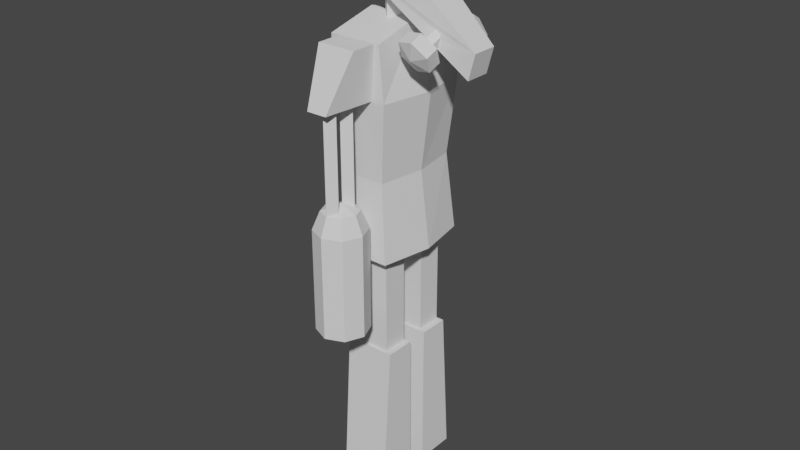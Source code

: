 # Source: plasma_bot.blend  (saved by Blender 3.6.11; exported with 4.5.12 LTS)
import bpy
from mathutils import Matrix  # noqa: F401  (used for matrix-valued properties, if any)

bpy.ops.wm.read_factory_settings(use_empty=True)
scene = bpy.context.scene
scene.name = 'Scene'

# ---- world
world_world = bpy.data.worlds.new('World'); scene.world = world_world
world_world.use_nodes = True; world_world.node_tree.nodes.clear()
_N = world_world.node_tree.nodes; _L = world_world.node_tree.links
n0 = _N.new('ShaderNodeOutputWorld'); n0.name = 'World Output'; n0.location = (300, 300)
n1 = _N.new('ShaderNodeBackground'); n1.name = 'Background'; n1.location = (10, 300)
n1.inputs[0].default_value = (0.05088, 0.05088, 0.05088, 1.0)
_L.new(n1.outputs[0], n0.inputs[0])
n0.is_active_output = True
world_world.color = (0.05088, 0.05088, 0.05088)
world_world.use_sun_shadow = False
world_world.sun_shadow_jitter_overblur = 0.0

# ---- meshes
me_body = bpy.data.meshes.new('Body')
me_body.from_pydata([(-0.5625, -1.0, -2.0), (-0.5625, -1.0, 1.0), (-0.75, 0.0, -2.0), (-0.75, 0.0, 1.0), (0.5625, -1.0, -2.0), (0.5625, -1.0, 1.0), (0.75, 0.0, -2.0), (0.75, 0.0, 1.0), (-0.4219, -0.9, -0.5), (-0.5625, 0.0, -0.5), (0.5625, 0.0, -0.5), (0.4219, -0.9, -0.5), (-0.5625, -1.0, 2.0), (-0.55, 0.0, 2.25), (0.45, 0.0, 2.25), (0.4625, -1.0, 2.0)], [], [(8, 1, 3, 9), (10, 7, 5, 11), (11, 5, 1, 8), (2, 6, 4, 0), (3, 1, 12, 13), (4, 11, 8, 0), (6, 10, 11, 4), (0, 8, 9, 2), (14, 13, 12, 15), (1, 5, 15, 12), (5, 7, 14, 15)])
_uv = me_body.uv_layers.new(name='UVMap')
_uv.uv.foreach_set('vector', [0.2597, 0.6453, 0.2413, 0.2944, 0.48, 0.2947, 0.4735, 0.6453, 0.00791, 0.6459, 5.157e-09, 0.297, 0.2387, 0.2956, 0.2217, 0.6451, 0.513, 0.5868, 0.48, 0.2347, 0.744, 0.2347, 0.711, 0.5868, 0.9788, -8.097e-10, 0.9788, 0.3521, 0.744, 0.3081, 0.744, 0.04401, 0.48, 0.2947, 0.2413, 0.2944, 0.2413, 0.05976, 0.4731, 0.0, 0.48, 0.9389, 0.513, 0.5868, 0.711, 0.5868, 0.744, 0.9389, 0.002637, 1.0, 0.00791, 0.6459, 0.2217, 0.6451, 0.2413, 0.9986, 0.2413, 0.9983, 0.2597, 0.6453, 0.4735, 0.6453, 0.48, 0.9985, 0.747, 0.3521, 0.9817, 0.3521, 0.9846, 0.594, 0.744, 0.594, 0.744, 0.2347, 0.48, 0.2347, 0.5034, 0.0, 0.744, 0.0, 0.2387, 0.2956, 5.157e-09, 0.297, 0.009448, 4.216e-08, 0.2413, 0.05994])
me_body.update()
me_right = bpy.data.meshes.new('Right')
me_right.from_pydata([(-0.2, -0.5, -0.5), (-0.375, 0.0, 0.5), (-0.3, 0.5, -0.5), (-0.375, 0.5, 0.5), (0.2, -0.5, -0.5), (0.375, 0.0, 0.5), (0.3, 0.5, -0.5), (0.375, 0.5, 0.5)], [], [(0, 1, 3, 2), (2, 3, 7, 6), (6, 7, 5, 4), (4, 5, 1, 0), (2, 6, 4, 0), (7, 3, 1, 5)])
_uv = me_right.uv_layers.new(name='UVMap')
_uv.uv.foreach_set('vector', [0.375, 0.0, 0.625, 0.0, 0.625, 0.25, 0.375, 0.25, 0.375, 0.25, 0.625, 0.25, 0.625, 0.5, 0.375, 0.5, 0.375, 0.5, 0.625, 0.5, 0.625, 0.75, 0.375, 0.75, 0.375, 0.75, 0.625, 0.75, 0.625, 1.0, 0.375, 1.0, 0.125, 0.5, 0.375, 0.5, 0.375, 0.75, 0.125, 0.75, 0.625, 0.5, 0.875, 0.5, 0.875, 0.75, 0.625, 0.75])
me_right.update()
me_right_001 = bpy.data.meshes.new('Right.001')
me_right_001.from_pydata([(0.0, 0.1, -1.0), (0.0, 0.1, 1.0), (0.1, 0.0, -1.0), (0.1, 0.0, 1.0), (0.0, -0.1, -1.0), (0.0, -0.1, 1.0), (-0.1, 0.0, -1.0), (-0.1, 0.0, 1.0)], [], [(0, 1, 3, 2), (2, 3, 5, 4), (3, 1, 7, 5), (4, 5, 7, 6), (6, 7, 1, 0), (0, 2, 4, 6)])
_uv = me_right_001.uv_layers.new(name='UVMap')
_uv.uv.foreach_set('vector', [1.0, 0.5, 1.0, 1.0, 0.75, 1.0, 0.75, 0.5, 0.75, 0.5, 0.75, 1.0, 0.5, 1.0, 0.5, 0.5, 0.49, 0.25, 0.25, 0.49, 0.01, 0.25, 0.25, 0.01, 0.5, 0.5, 0.5, 1.0, 0.25, 1.0, 0.25, 0.5, 0.25, 0.5, 0.25, 1.0, 0.0, 1.0, 0.0, 0.5, 0.75, 0.49, 0.99, 0.25, 0.75, 0.01, 0.51, 0.25])
me_right_001.update()
me_right_002 = bpy.data.meshes.new('Right.002')
me_right_002.from_pydata([(0.0, 0.1, -1.0), (0.0, 0.1, 1.0), (0.1, 0.0, -1.0), (0.1, 0.0, 1.0), (0.0, -0.1, -1.0), (0.0, -0.1, 1.0), (-0.1, 0.0, -1.0), (-0.1, 0.0, 1.0)], [], [(0, 1, 3, 2), (2, 3, 5, 4), (3, 1, 7, 5), (4, 5, 7, 6), (6, 7, 1, 0), (0, 2, 4, 6)])
_uv = me_right_002.uv_layers.new(name='UVMap')
_uv.uv.foreach_set('vector', [1.0, 0.5, 1.0, 1.0, 0.75, 1.0, 0.75, 0.5, 0.75, 0.5, 0.75, 1.0, 0.5, 1.0, 0.5, 0.5, 0.49, 0.25, 0.25, 0.49, 0.01, 0.25, 0.25, 0.01, 0.5, 0.5, 0.5, 1.0, 0.25, 1.0, 0.25, 0.5, 0.25, 0.5, 0.25, 1.0, 0.0, 1.0, 0.0, 0.5, 0.75, 0.49, 0.99, 0.25, 0.75, 0.01, 0.51, 0.25])
me_right_002.update()
me_right_003 = bpy.data.meshes.new('Right.003')
me_right_003.from_pydata([(0.25, 0.25, 0.1036), (0.0, 0.5, -2.25), (0.3536, 0.3536, -0.25), (0.0, 0.5, -0.25), (0.3536, 0.3536, -2.25), (0.3536, 0.0, 0.1036), (0.5, 0.0, -0.25), (0.5, 0.0, -2.25), (0.5, 0.0, -0.25), (0.25, -0.25, 0.1036), (0.3536, -0.3536, -2.25), (0.3536, -0.3536, -0.25), (0.3536, -0.3536, -0.25), (0.0, -0.5, -2.25), (0.0, -0.3536, 0.1036), (0.0, -0.5, -0.25), (0.0, -0.5, -0.25), (-0.3536, -0.3536, -2.25), (-0.3536, -0.3536, -0.25), (-0.25, -0.25, 0.1036), (-0.5, 0.0, -2.25), (-0.3536, -0.3536, -0.25), (-0.5, 0.0, -0.25), (-0.3536, 0.3536, -2.25), (-0.3536, 0.3536, -0.25), (-0.3536, 0.0, 0.1036), (-0.5, 0.0, -0.25), (-0.25, 0.25, 0.1036), (-0.3536, 0.3536, -0.25), (0.0, 0.0, 0.25), (0.0, 0.3536, 0.1036), (0.0, 0.5, -0.25)], [], [(30, 0, 2, 31), (30, 29, 0), (0, 29, 5), (2, 0, 5, 6), (5, 29, 9), (6, 5, 9, 11), (11, 9, 14, 16), (9, 29, 14), (16, 14, 19, 21), (14, 29, 19), (21, 19, 25, 26), (19, 29, 25), (26, 25, 27, 28), (25, 29, 27), (28, 27, 30, 31), (27, 29, 30), (1, 3, 2, 4), (4, 2, 8, 7), (7, 8, 12, 10), (10, 12, 15, 13), (13, 15, 18, 17), (17, 18, 22, 20), (12, 8, 6, 11, 16, 21, 26, 28, 31, 2, 3, 24, 22, 18, 15), (6, 8, 2), (20, 22, 24, 23), (23, 24, 3, 1), (23, 1, 4, 7, 10, 13, 17, 20)])
_uv = me_right_003.uv_layers.new(name='UVMap')
_uv.uv.foreach_set('vector', [0.75, 0.75, 0.625, 0.75, 0.625, 0.5, 0.75, 0.5, 0.75, 0.75, 0.6875, 1.0, 0.625, 0.75, 0.625, 0.75, 0.5625, 1.0, 0.5, 0.75, 0.625, 0.5, 0.625, 0.75, 0.5, 0.75, 0.5, 0.5, 0.5, 0.75, 0.4375, 1.0, 0.375, 0.75, 0.5, 0.5, 0.5, 0.75, 0.375, 0.75, 0.375, 0.5, 0.375, 0.5, 0.375, 0.75, 0.25, 0.75, 0.25, 0.5, 0.375, 0.75, 0.3125, 1.0, 0.25, 0.75, 0.25, 0.5, 0.25, 0.75, 0.125, 0.75, 0.125, 0.5, 0.25, 0.75, 0.1875, 1.0, 0.125, 0.75, 0.125, 0.5, 0.125, 0.75, 0.0, 0.75, 0.0, 0.5, 0.125, 0.75, 0.0625, 1.0, 0.0, 0.75, 1.0, 0.5, 1.0, 0.75, 0.875, 0.75, 0.875, 0.5, 1.0, 0.75, 0.9375, 1.0, 0.875, 0.75, 0.875, 0.5, 0.875, 0.75, 0.75, 0.75, 0.75, 0.5, 0.875, 0.75, 0.8125, 1.0, 0.75, 0.75, 1.0, 0.5, 1.0, 1.0, 0.875, 1.0, 0.875, 0.5, 0.875, 0.5, 0.875, 1.0, 0.75, 1.0, 0.75, 0.5, 0.75, 0.5, 0.75, 1.0, 0.625, 1.0, 0.625, 0.5, 0.625, 0.5, 0.625, 1.0, 0.5, 1.0, 0.5, 0.5, 0.5, 0.5, 0.5, 1.0, 0.375, 1.0, 0.375, 0.5, 0.375, 0.5, 0.375, 1.0, 0.25, 1.0, 0.25, 0.5, 0.4197, 0.08029, 0.49, 0.25, 0.49, 0.25, 0.4197, 0.08029, 0.25, 0.01, 0.08029, 0.08029, 0.01, 0.25, 0.08029, 0.4197, 0.25, 0.49, 0.4197, 0.4197, 0.25, 0.49, 0.08029, 0.4197, 0.01, 0.25, 0.08029, 0.08029, 0.25, 0.01, 0.49, 0.25, 0.49, 0.25, 0.4197, 0.4197, 0.25, 0.5, 0.25, 1.0, 0.125, 1.0, 0.125, 0.5, 0.125, 0.5, 0.125, 1.0, 0.0, 1.0, 0.0, 0.5, 0.5803, 0.4197, 0.75, 0.49, 0.9197, 0.4197, 0.99, 0.25, 0.9197, 0.08029, 0.75, 0.01, 0.5803, 0.08029, 0.51, 0.25])
me_right_003.update()
me_rightleg = bpy.data.meshes.new('RightLeg')
me_rightleg.from_pydata([(-0.375, -0.25, -2.5), (-0.375, -0.25, 0.5), (-0.375, 0.25, -2.5), (-0.375, 0.25, 0.5), (0.375, -0.25, -2.5), (0.375, -0.25, 0.5), (0.375, 0.25, -2.5), (0.375, 0.25, 0.5)], [], [(0, 1, 3, 2), (2, 3, 7, 6), (6, 7, 5, 4), (4, 5, 1, 0), (2, 6, 4, 0), (7, 3, 1, 5)])
_uv = me_rightleg.uv_layers.new(name='UVMap')
_uv.uv.foreach_set('vector', [0.375, 0.0, 0.625, 0.0, 0.625, 0.25, 0.375, 0.25, 0.375, 0.25, 0.625, 0.25, 0.625, 0.5, 0.375, 0.5, 0.375, 0.5, 0.625, 0.5, 0.625, 0.75, 0.375, 0.75, 0.375, 0.75, 0.625, 0.75, 0.625, 1.0, 0.375, 1.0, 0.125, 0.5, 0.375, 0.5, 0.375, 0.75, 0.125, 0.75, 0.625, 0.5, 0.875, 0.5, 0.875, 0.75, 0.625, 0.75])
me_rightleg.update()
me_rightleg_001 = bpy.data.meshes.new('RightLeg.001')
me_rightleg_001.from_pydata([(-0.5, -0.5, -2.5), (-0.5, -0.3, 0.5), (-0.5, 0.3, -2.5), (-0.5, 0.3, 0.5), (0.5, -0.5, -2.5), (0.5, -0.3, 0.5), (0.5, 0.3, -2.5), (0.5, 0.3, 0.5)], [], [(0, 1, 3, 2), (2, 3, 7, 6), (6, 7, 5, 4), (4, 5, 1, 0), (2, 6, 4, 0), (7, 3, 1, 5)])
_uv = me_rightleg_001.uv_layers.new(name='UVMap')
_uv.uv.foreach_set('vector', [0.375, 0.0, 0.625, 0.0, 0.625, 0.25, 0.375, 0.25, 0.375, 0.25, 0.625, 0.25, 0.625, 0.5, 0.375, 0.5, 0.375, 0.5, 0.625, 0.5, 0.625, 0.75, 0.375, 0.75, 0.375, 0.75, 0.625, 0.75, 0.625, 1.0, 0.375, 1.0, 0.125, 0.5, 0.375, 0.5, 0.375, 0.75, 0.125, 0.75, 0.625, 0.5, 0.875, 0.5, 0.875, 0.75, 0.625, 0.75])
me_rightleg_001.update()
me_rightleg_005 = bpy.data.meshes.new('RightLeg.005')
me_rightleg_005.from_pydata([(-0.5, -0.3, -2.5), (-0.5, -0.3, 0.5), (-0.5, 0.5, -2.5), (-0.5, 0.3, 0.5), (0.5, -0.3, -2.5), (0.5, -0.3, 0.5), (0.5, 0.5, -2.5), (0.5, 0.3, 0.5)], [], [(0, 1, 3, 2), (2, 3, 7, 6), (6, 7, 5, 4), (4, 5, 1, 0), (2, 6, 4, 0), (7, 3, 1, 5)])
_uv = me_rightleg_005.uv_layers.new(name='UVMap')
_uv.uv.foreach_set('vector', [0.375, 0.0, 0.625, 0.0, 0.625, 0.25, 0.375, 0.25, 0.375, 0.25, 0.625, 0.25, 0.625, 0.5, 0.375, 0.5, 0.375, 0.5, 0.625, 0.5, 0.625, 0.75, 0.375, 0.75, 0.375, 0.75, 0.625, 0.75, 0.625, 1.0, 0.375, 1.0, 0.125, 0.5, 0.375, 0.5, 0.375, 0.75, 0.125, 0.75, 0.625, 0.5, 0.875, 0.5, 0.875, 0.75, 0.625, 0.75])
me_rightleg_005.update()
me_rightleg_006 = bpy.data.meshes.new('RightLeg.006')
me_rightleg_006.from_pydata([(-0.375, -0.25, -2.5), (-0.375, -0.25, 0.5), (-0.375, 0.25, -2.5), (-0.375, 0.25, 0.5), (0.375, -0.25, -2.5), (0.375, -0.25, 0.5), (0.375, 0.25, -2.5), (0.375, 0.25, 0.5)], [], [(0, 1, 3, 2), (2, 3, 7, 6), (6, 7, 5, 4), (4, 5, 1, 0), (2, 6, 4, 0), (7, 3, 1, 5)])
_uv = me_rightleg_006.uv_layers.new(name='UVMap')
_uv.uv.foreach_set('vector', [0.375, 0.0, 0.625, 0.0, 0.625, 0.25, 0.375, 0.25, 0.375, 0.25, 0.625, 0.25, 0.625, 0.5, 0.375, 0.5, 0.375, 0.5, 0.625, 0.5, 0.625, 0.75, 0.375, 0.75, 0.375, 0.75, 0.625, 0.75, 0.625, 1.0, 0.375, 1.0, 0.125, 0.5, 0.375, 0.5, 0.375, 0.75, 0.125, 0.75, 0.625, 0.5, 0.875, 0.5, 0.875, 0.75, 0.625, 0.75])
me_rightleg_006.update()
me_cube_001 = bpy.data.meshes.new('Cube.001')
me_cube_001.from_pydata([(-0.5, -0.5, 0.1), (1.2, -0.8114, -0.7875), (1.2, 0.8114, -0.7875), (-1.0, -0.5, 1.1), (1.2, -0.5498, -1.041), (-0.5, 0.5, 0.1), (1.2, 0.8998, -0.4344), (1.2, -0.3333, -0.9156), (-1.0, 0.5, 1.1), (1.503, -0.6373, -0.8891), (1.2, 0.6833, -0.3094), (2.0, -0.25, -0.9), (1.503, -0.4208, -0.7641), (2.0, -0.25, -0.4), (1.503, -0.8123, -0.5859), (1.503, 0.8123, -0.5859), (2.0, 0.25, -0.9), (1.503, -0.5958, -0.4609), (2.0, 0.25, -0.4), (1.2, -0.8998, -0.4344), (1.503, 0.5958, -0.4609), (1.2, -0.6833, -0.3094), (1.503, 0.6373, -0.8891), (0.8969, -0.8123, -0.5859), (1.503, 0.4208, -0.7641), (1.2, 0.5498, -1.041), (1.2, 0.3333, -0.9156), (0.8969, -0.5958, -0.4609), (0.8969, -0.6373, -0.8891), (0.8969, 0.6373, -0.8891), (0.8969, -0.4208, -0.7641), (0.8969, 0.4208, -0.7641), (0.8969, 0.8123, -0.5859), (1.2, -0.3838, -0.7138), (0.8969, 0.5958, -0.4609), (1.33, -0.4213, -0.6489), (1.2, 0.5338, -0.454), (1.33, 0.4963, -0.519), (1.33, -0.4963, -0.519), (1.33, 0.4213, -0.6489), (1.2, 0.3838, -0.7138), (1.2, -0.5338, -0.454), (1.07, 0.4213, -0.6489), (1.07, -0.4963, -0.519), (1.07, 0.4963, -0.519), (1.07, 0.343, -0.528), (1.07, -0.4213, -0.6489), (1.2, 0.33, -0.3364), (1.07, 0.343, -0.4305), (1.33, 0.317, -0.4155), (1.291, 0.3209, -0.6166), (1.33, 0.317, -0.5887), (1.07, 0.212, -0.528), (1.2, 0.152, -0.58), (1.2, -0.3167, -0.3287), (1.173, -0.319, -0.3483), (1.33, -0.3058, -0.4533), (1.33, -0.3058, -0.409), (1.07, -0.3367, -0.4268), (1.07, -0.343, -0.528), (1.33, -0.3142, -0.5871), (1.291, -0.3209, -0.6166), (1.07, -0.212, -0.528), (1.2, -0.152, -0.58)], [], [(0, 3, 8, 5), (45, 5, 8, 18, 16, 50, 51, 49, 47, 48), (16, 18, 13, 11), (60, 61, 11, 13, 3, 0, 59, 58, 55, 54, 57, 56), (53, 50, 16, 11, 61, 63, 62, 59, 0, 5, 45, 52), (18, 8, 3, 13), (49, 37, 36, 47), (39, 37, 49, 51), (53, 40, 39, 51, 50), (40, 53, 52, 42), (45, 48, 44, 42, 52), (47, 36, 44, 48), (2, 6, 15), (37, 20, 10, 36), (6, 10, 20, 15), (2, 15, 22), (39, 24, 20, 37), (15, 20, 24, 22), (2, 22, 25), (40, 26, 24, 39), (22, 24, 26, 25), (2, 25, 29), (42, 31, 26, 40), (25, 26, 31, 29), (2, 29, 32), (34, 31, 42, 44), (29, 31, 34, 32), (2, 32, 6), (36, 10, 34, 44), (32, 34, 10, 6), (35, 33, 63, 61, 60), (38, 35, 60, 56, 57), (54, 41, 38, 57), (58, 43, 41, 54, 55), (59, 62, 46, 43, 58), (33, 46, 62, 63), (1, 4, 9), (35, 12, 7, 33), (4, 7, 12, 9), (1, 9, 14), (38, 17, 12, 35), (9, 12, 17, 14), (1, 14, 19), (41, 21, 17, 38), (14, 17, 21, 19), (1, 19, 23), (43, 27, 21, 41), (19, 21, 27, 23), (1, 23, 28), (27, 43, 46, 30), (23, 27, 30, 28), (1, 28, 4), (33, 7, 30, 46), (28, 30, 7, 4)])
_uv = me_cube_001.uv_layers.new(name='UVMap')
_uv.uv.foreach_set('vector', [0.375, 0.0, 0.625, 0.0, 0.625, 0.25, 0.375, 0.25, 0.375, 0.407, 0.375, 0.25, 0.625, 0.25, 0.625, 0.5, 0.375, 0.5, 0.375, 0.4291, 0.3945, 0.4337, 0.4722, 0.4366, 0.4819, 0.4249, 0.4171, 0.4092, 0.375, 0.5, 0.625, 0.5, 0.625, 0.75, 0.375, 0.75, 0.3953, 0.8163, 0.375, 0.8209, 0.375, 0.75, 0.625, 0.75, 0.625, 1.0, 0.375, 1.0, 0.375, 0.843, 0.4189, 0.8407, 0.4719, 0.8281, 0.4857, 0.8248, 0.4755, 0.8132, 0.4557, 0.8139, 0.295, 0.5671, 0.3041, 0.5, 0.375, 0.5, 0.375, 0.75, 0.3041, 0.75, 0.295, 0.6829, 0.282, 0.7026, 0.282, 0.75, 0.125, 0.75, 0.125, 0.5, 0.282, 0.5, 0.282, 0.5475, 0.625, 0.5, 0.875, 0.5, 0.875, 0.75, 0.625, 0.75, 0.8333, 0.8175, 0.8333, 0.6143, 1.0, 0.6143, 1.0, 0.8453, 0.6667, 0.6143, 0.8333, 0.6143, 0.8333, 0.8175, 0.6667, 0.7325, 0.5, 0.8771, 0.5, 0.6143, 0.6667, 0.6143, 0.6667, 0.7325, 0.6173, 0.7155, 0.5, 0.6143, 0.5, 0.8771, 0.3333, 0.8516, 0.3333, 0.6143, 0.2605, 0.7402, 0.1667, 0.7881, 0.1667, 0.6143, 0.3333, 0.6143, 0.3333, 0.8516, -8.941e-08, 0.8453, -8.941e-08, 0.6143, 0.1667, 0.6143, 0.1667, 0.7881, 0.75, 0.25, 0.75, 0.49, 0.9578, 0.37, 0.3391, 0.3014, 0.4578, 0.37, 0.25, 0.49, 0.25, 0.3529, 1.0, 0.5, 1.0, 1.0, 0.8333, 1.0, 0.8333, 0.5, 0.75, 0.25, 0.9578, 0.37, 0.9578, 0.13, 0.3391, 0.1986, 0.4578, 0.13, 0.4578, 0.37, 0.3391, 0.3014, 0.8333, 0.5, 0.8333, 1.0, 0.6667, 1.0, 0.6667, 0.5, 0.75, 0.25, 0.9578, 0.13, 0.75, 0.01, 0.25, 0.1471, 0.25, 0.01, 0.4578, 0.13, 0.3391, 0.1986, 0.6667, 0.5, 0.6667, 1.0, 0.5, 1.0, 0.5, 0.5, 0.75, 0.25, 0.75, 0.01, 0.5422, 0.13, 0.1609, 0.1986, 0.04215, 0.13, 0.25, 0.01, 0.25, 0.1471, 0.5, 0.5, 0.5, 1.0, 0.3333, 1.0, 0.3333, 0.5, 0.75, 0.25, 0.5422, 0.13, 0.5422, 0.37, 0.04215, 0.37, 0.04215, 0.13, 0.1609, 0.1986, 0.1609, 0.3014, 0.3333, 0.5, 0.3333, 1.0, 0.1667, 1.0, 0.1667, 0.5, 0.75, 0.25, 0.5422, 0.37, 0.75, 0.49, 0.25, 0.3529, 0.25, 0.49, 0.04215, 0.37, 0.1609, 0.3014, 0.1667, 0.5, 0.1667, 1.0, -8.941e-08, 1.0, -8.941e-08, 0.5, 0.8333, 0.6143, 1.0, 0.6143, 1.0, 0.8771, 0.8827, 0.7155, 0.8333, 0.7357, 0.6667, 0.6143, 0.8333, 0.6143, 0.8333, 0.7357, 0.7092, 0.8085, 0.6667, 0.8302, 0.5, 0.8604, 0.5, 0.6143, 0.6667, 0.6143, 0.6667, 0.8302, 0.3333, 0.7952, 0.3333, 0.6143, 0.5, 0.6143, 0.5, 0.8604, 0.4647, 0.8488, 0.2395, 0.7402, 0.1667, 0.8516, 0.1667, 0.6143, 0.3333, 0.6143, 0.3333, 0.7952, -8.941e-08, 0.6143, 0.1667, 0.6143, 0.1667, 0.8516, -8.941e-08, 0.8771, 0.75, 0.25, 0.75, 0.49, 0.9578, 0.37, 0.3391, 0.3014, 0.4578, 0.37, 0.25, 0.49, 0.25, 0.3529, 1.0, 0.5, 1.0, 1.0, 0.8333, 1.0, 0.8333, 0.5, 0.75, 0.25, 0.9578, 0.37, 0.9578, 0.13, 0.3391, 0.1986, 0.4578, 0.13, 0.4578, 0.37, 0.3391, 0.3014, 0.8333, 0.5, 0.8333, 1.0, 0.6667, 1.0, 0.6667, 0.5, 0.75, 0.25, 0.9578, 0.13, 0.75, 0.01, 0.25, 0.1471, 0.25, 0.01, 0.4578, 0.13, 0.3391, 0.1986, 0.6667, 0.5, 0.6667, 1.0, 0.5, 1.0, 0.5, 0.5, 0.75, 0.25, 0.75, 0.01, 0.5422, 0.13, 0.1609, 0.1986, 0.04215, 0.13, 0.25, 0.01, 0.25, 0.1471, 0.5, 0.5, 0.5, 1.0, 0.3333, 1.0, 0.3333, 0.5, 0.75, 0.25, 0.5422, 0.13, 0.5422, 0.37, 0.04215, 0.13, 0.1609, 0.1986, 0.1609, 0.3014, 0.04215, 0.37, 0.3333, 0.5, 0.3333, 1.0, 0.1667, 1.0, 0.1667, 0.5, 0.75, 0.25, 0.5422, 0.37, 0.75, 0.49, 0.25, 0.3529, 0.25, 0.49, 0.04215, 0.37, 0.1609, 0.3014, 0.1667, 0.5, 0.1667, 1.0, -8.941e-08, 1.0, -8.941e-08, 0.5])
me_cube_001.update()
me_cylinder_003 = bpy.data.meshes.new('Cylinder.003')
me_cylinder_003.from_pydata([(0.0, 0.25, -0.5), (0.0, 0.25, 0.5), (0.25, 0.0, -0.5), (0.25, 0.0, 0.5), (0.0, -0.25, -0.5), (0.0, -0.25, 0.5), (-0.25, 0.0, -0.5), (-0.25, 0.0, 0.5)], [], [(0, 1, 3, 2), (2, 3, 5, 4), (3, 1, 7, 5), (4, 5, 7, 6), (6, 7, 1, 0), (0, 2, 4, 6)])
_uv = me_cylinder_003.uv_layers.new(name='UVMap')
_uv.uv.foreach_set('vector', [1.0, 0.5, 1.0, 1.0, 0.75, 1.0, 0.75, 0.5, 0.75, 0.5, 0.75, 1.0, 0.5, 1.0, 0.5, 0.5, 0.49, 0.25, 0.25, 0.49, 0.01, 0.25, 0.25, 0.01, 0.5, 0.5, 0.5, 1.0, 0.25, 1.0, 0.25, 0.5, 0.25, 0.5, 0.25, 1.0, 0.0, 1.0, 0.0, 0.5, 0.75, 0.49, 0.99, 0.25, 0.75, 0.01, 0.51, 0.25])
me_cylinder_003.update()

# ---- objects
ob_body = bpy.data.objects.new('Body', me_body)
ob_right = bpy.data.objects.new('Right', me_right)
ob_right_001 = bpy.data.objects.new('Right.001', me_right_001)
ob_right_002 = bpy.data.objects.new('Right.002', me_right_002)
ob_right_003 = bpy.data.objects.new('Right.003', me_right_003)
ob_rightleg = bpy.data.objects.new('RightLeg', me_rightleg)
ob_rightleg_001 = bpy.data.objects.new('RightLeg.001', me_rightleg_001)
ob_leftleg_001 = bpy.data.objects.new('LeftLeg.001', me_rightleg_005)
ob_leftleg = bpy.data.objects.new('LeftLeg', me_rightleg_006)
ob_head = bpy.data.objects.new('Head', me_cube_001)
ob_neck = bpy.data.objects.new('Neck', me_cylinder_003)

# ---- transforms, parenting, visibility, modifiers, constraints
ob_body.location = (0.0, 0.0, 0.0)
_m = ob_body.modifiers.new('Mirror', 'MIRROR')
_m.use_axis = (False, True, False)
ob_right.parent = ob_body
ob_right.location = (0.0, -1.5, 1.5)
ob_right_001.parent = ob_right
ob_right_001.location = (0.0, 0.2, -1.5)
ob_right_001.scale = (1.5, 1.5, 1.0)
ob_right_002.parent = ob_right
ob_right_002.location = (0.0, -0.2, -1.5)
ob_right_002.scale = (1.5, 1.5, 1.0)
ob_right_003.parent = ob_right_001
ob_right_003.location = (0.0, -0.1325, -1.0)
ob_right_003.scale = (0.6667, 0.6667, 1.0)
ob_rightleg.parent = ob_body
ob_rightleg.location = (0.0, -0.5, -2.0)
ob_rightleg_001.parent = ob_rightleg
ob_rightleg_001.location = (0.0, 0.0, -2.5)
ob_leftleg_001.parent = ob_leftleg
ob_leftleg_001.location = (0.0, 0.0, -2.5)
ob_leftleg.parent = ob_body
ob_leftleg.location = (0.0, 0.5, -2.0)
ob_head.parent = ob_neck
ob_head.location = (0.0, 0.0, 0.35)
ob_head.rotation_euler = (0.0, 0.2618, 0.0)
ob_neck.parent = ob_body
ob_neck.location = (0.0, 0.0, 2.5)

# ---- collection membership
scene.collection.objects.link(ob_body)
scene.collection.objects.link(ob_right)
scene.collection.objects.link(ob_right_001)
scene.collection.objects.link(ob_right_002)
scene.collection.objects.link(ob_right_003)
scene.collection.objects.link(ob_rightleg)
scene.collection.objects.link(ob_rightleg_001)
scene.collection.objects.link(ob_leftleg_001)
scene.collection.objects.link(ob_leftleg)
scene.collection.objects.link(ob_head)
scene.collection.objects.link(ob_neck)

# ---- scene / render settings (as saved in the file)
scene.frame_start = 1; scene.frame_end = 250; scene.frame_set(2)
scene.render.engine = 'BLENDER_EEVEE_NEXT'
scene.cycles.sampling_pattern = 'TABULATED_SOBOL'
scene.view_settings.view_transform = 'Filmic'
bpy.context.view_layer.update()

# ---- added for rendering (the .blend has no active camera and no usable light): camera, sun
cam_auto = bpy.data.cameras.new('AutoCamera')
cam_auto.lens = 50.0
cam_auto.sensor_width = 36.0
cam_auto.clip_end = 1000.0
ob_auto_camera = bpy.data.objects.new('AutoCamera', cam_auto)
scene.collection.objects.link(ob_auto_camera)
ob_auto_camera.location = (11.6592, -13.9023, 7.52052)
ob_auto_camera.rotation_euler = (1.09748, -7.21219e-08, 0.694738)
scene.camera = ob_auto_camera
light_auto_sun = bpy.data.lights.new('AutoSun', 'SUN')
light_auto_sun.energy = 3.0
light_auto_sun.angle = 0.0523599
ob_auto_sun = bpy.data.objects.new('AutoSun', light_auto_sun)
scene.collection.objects.link(ob_auto_sun)
ob_auto_sun.rotation_euler = (0.872665, 0.174533, 0.523599)
bpy.context.view_layer.update()
